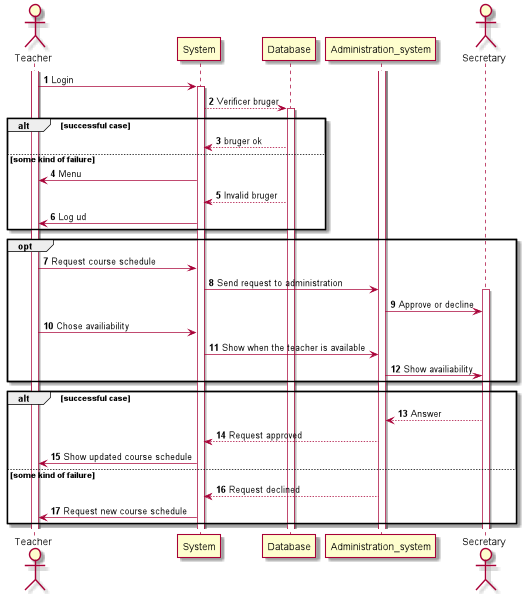

The diagram above was rendered by PlantUML. Its source (embedded in the PNG):
@startuml
'https://plantuml.com/sequence-diagram

autonumber


actor Teacher
activate Teacher
Teacher -> System: Login
activate System
System ---> Database: Verificer bruger
activate Database
alt successful case
Database --> System: bruger ok
else some kind of failure
System -> Teacher: Menu
Database --> System: Invalid bruger
System -> Teacher: Log ud
end
opt
Teacher -> System: Request course schedule
System -> Administration_system: Send request to administration
actor Secretary
activate Secretary
Administration_system -> Secretary: Approve or decline
Teacher -> System: Chose availiability
System -> Administration_system: Show when the teacher is available
Administration_system -> Secretary: Show availiability
end
alt successful case
activate Administration_system
Secretary --> Administration_system: Answer
Administration_system --> System: Request approved
System -> Teacher: Show updated course schedule
else some kind of failure
Administration_system --> System: Request declined
System -> Teacher: Request new course schedule
end


@enduml